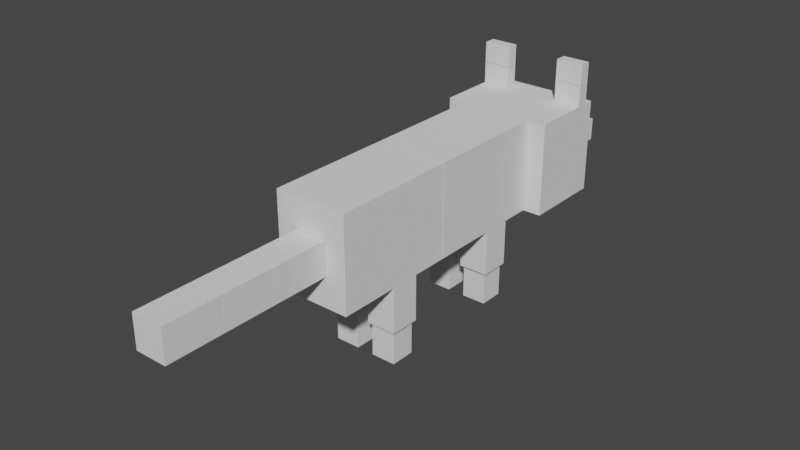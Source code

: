 # Source: Fox.blend  (saved by Blender 3.4.6; exported with 4.5.12 LTS)
import bpy
from mathutils import Matrix  # noqa: F401  (used for matrix-valued properties, if any)

bpy.ops.wm.read_factory_settings(use_empty=True)
scene = bpy.context.scene
scene.name = 'Scene'

# ---- collections
col_collection = bpy.data.collections.new('Collection'); scene.collection.children.link(col_collection)

# ---- world
world_world = bpy.data.worlds.new('World'); scene.world = world_world
world_world.use_nodes = True; world_world.node_tree.nodes.clear()
_N = world_world.node_tree.nodes; _L = world_world.node_tree.links
n0 = _N.new('ShaderNodeOutputWorld'); n0.name = 'World Output'; n0.location = (300, 300)
n1 = _N.new('ShaderNodeBackground'); n1.name = 'Background'; n1.location = (10, 300)
n1.inputs[0].default_value = (0.05088, 0.05088, 0.05088, 1.0)
_L.new(n1.outputs[0], n0.inputs[0])
n0.is_active_output = True
world_world.color = (0.05088, 0.05088, 0.05088)
world_world.use_sun_shadow = False
world_world.sun_shadow_jitter_overblur = 0.0

# ---- meshes
me_cube_001 = bpy.data.meshes.new('Cube.001')
me_cube_001.from_pydata([(-1.0, -1.0, -1.0), (-1.0, -1.0, 1.0), (-1.0, 1.0, -1.0), (-1.0, 1.0, 1.0), (1.0, -1.0, -1.0), (1.0, -1.0, 1.0), (1.0, 1.0, -1.0), (1.0, 1.0, 1.0)], [], [(0, 1, 3, 2), (2, 3, 7, 6), (6, 7, 5, 4), (4, 5, 1, 0), (2, 6, 4, 0), (7, 3, 1, 5)])
_uv = me_cube_001.uv_layers.new(name='UVMap')
_uv.uv.foreach_set('vector', [0.375, 0.0, 0.625, 0.0, 0.625, 0.25, 0.375, 0.25, 0.375, 0.25, 0.625, 0.25, 0.625, 0.5, 0.375, 0.5, 0.375, 0.5, 0.625, 0.5, 0.625, 0.75, 0.375, 0.75, 0.375, 0.75, 0.625, 0.75, 0.625, 1.0, 0.375, 1.0, 0.125, 0.5, 0.375, 0.5, 0.375, 0.75, 0.125, 0.75, 0.625, 0.5, 0.875, 0.5, 0.875, 0.75, 0.625, 0.75])
me_cube_001.update()
me_cube_002 = bpy.data.meshes.new('Cube.002')
me_cube_002.from_pydata([(-1.0, -1.0, -1.0), (-1.0, -1.0, 1.0), (-1.0, 1.0, -1.0), (-1.0, 1.0, 1.0), (1.0, -1.0, -1.0), (1.0, -1.0, 1.0), (1.0, 1.0, -1.0), (1.0, 1.0, 1.0)], [], [(0, 1, 3, 2), (2, 3, 7, 6), (6, 7, 5, 4), (4, 5, 1, 0), (2, 6, 4, 0), (7, 3, 1, 5)])
_uv = me_cube_002.uv_layers.new(name='UVMap')
_uv.uv.foreach_set('vector', [0.375, 0.0, 0.625, 0.0, 0.625, 0.25, 0.375, 0.25, 0.375, 0.25, 0.625, 0.25, 0.625, 0.5, 0.375, 0.5, 0.375, 0.5, 0.625, 0.5, 0.625, 0.75, 0.375, 0.75, 0.375, 0.75, 0.625, 0.75, 0.625, 1.0, 0.375, 1.0, 0.125, 0.5, 0.375, 0.5, 0.375, 0.75, 0.125, 0.75, 0.625, 0.5, 0.875, 0.5, 0.875, 0.75, 0.625, 0.75])
me_cube_002.update()
me_cube_003 = bpy.data.meshes.new('Cube.003')
me_cube_003.from_pydata([(-1.0, -1.0, -1.0), (-1.0, -1.0, 1.0), (-1.0, 1.0, -1.0), (-1.0, 1.0, 1.0), (1.0, -1.0, -1.0), (1.0, -1.0, 1.0), (1.0, 1.0, -1.0), (1.0, 1.0, 1.0)], [], [(0, 1, 3, 2), (2, 3, 7, 6), (6, 7, 5, 4), (4, 5, 1, 0), (2, 6, 4, 0), (7, 3, 1, 5)])
_uv = me_cube_003.uv_layers.new(name='UVMap')
_uv.uv.foreach_set('vector', [0.375, 0.0, 0.625, 0.0, 0.625, 0.25, 0.375, 0.25, 0.375, 0.25, 0.625, 0.25, 0.625, 0.5, 0.375, 0.5, 0.375, 0.5, 0.625, 0.5, 0.625, 0.75, 0.375, 0.75, 0.375, 0.75, 0.625, 0.75, 0.625, 1.0, 0.375, 1.0, 0.125, 0.5, 0.375, 0.5, 0.375, 0.75, 0.125, 0.75, 0.625, 0.5, 0.875, 0.5, 0.875, 0.75, 0.625, 0.75])
me_cube_003.update()
me_cube_004 = bpy.data.meshes.new('Cube.004')
me_cube_004.from_pydata([(-1.0, -1.0, -1.0), (-1.0, -1.0, 1.0), (-1.0, 1.0, -1.0), (-1.0, 1.0, 1.0), (1.0, -1.0, -1.0), (1.0, -1.0, 1.0), (1.0, 1.0, -1.0), (1.0, 1.0, 1.0)], [], [(0, 1, 3, 2), (2, 3, 7, 6), (6, 7, 5, 4), (4, 5, 1, 0), (2, 6, 4, 0), (7, 3, 1, 5)])
_uv = me_cube_004.uv_layers.new(name='UVMap')
_uv.uv.foreach_set('vector', [0.375, 0.0, 0.625, 0.0, 0.625, 0.25, 0.375, 0.25, 0.375, 0.25, 0.625, 0.25, 0.625, 0.5, 0.375, 0.5, 0.375, 0.5, 0.625, 0.5, 0.625, 0.75, 0.375, 0.75, 0.375, 0.75, 0.625, 0.75, 0.625, 1.0, 0.375, 1.0, 0.125, 0.5, 0.375, 0.5, 0.375, 0.75, 0.125, 0.75, 0.625, 0.5, 0.875, 0.5, 0.875, 0.75, 0.625, 0.75])
me_cube_004.update()
me_cube_005 = bpy.data.meshes.new('Cube.005')
me_cube_005.from_pydata([(-1.0, -1.0, -1.0), (-1.0, -1.0, 1.0), (-1.0, 1.0, -1.0), (-1.0, 1.0, 1.0), (1.0, -1.0, -1.0), (1.0, -1.0, 1.0), (1.0, 1.0, -1.0), (1.0, 1.0, 1.0)], [], [(0, 1, 3, 2), (2, 3, 7, 6), (6, 7, 5, 4), (4, 5, 1, 0), (2, 6, 4, 0), (7, 3, 1, 5)])
_uv = me_cube_005.uv_layers.new(name='UVMap')
_uv.uv.foreach_set('vector', [0.375, 0.0, 0.625, 0.0, 0.625, 0.25, 0.375, 0.25, 0.375, 0.25, 0.625, 0.25, 0.625, 0.5, 0.375, 0.5, 0.375, 0.5, 0.625, 0.5, 0.625, 0.75, 0.375, 0.75, 0.375, 0.75, 0.625, 0.75, 0.625, 1.0, 0.375, 1.0, 0.125, 0.5, 0.375, 0.5, 0.375, 0.75, 0.125, 0.75, 0.625, 0.5, 0.875, 0.5, 0.875, 0.75, 0.625, 0.75])
me_cube_005.update()
me_cube_006 = bpy.data.meshes.new('Cube.006')
me_cube_006.from_pydata([(-1.0, -1.0, -1.0), (-1.0, -1.0, 1.0), (-1.0, 1.0, -1.0), (-1.0, 1.0, 1.0), (1.0, -1.0, -1.0), (1.0, -1.0, 1.0), (1.0, 1.0, -1.0), (1.0, 1.0, 1.0)], [], [(0, 1, 3, 2), (2, 3, 7, 6), (6, 7, 5, 4), (4, 5, 1, 0), (2, 6, 4, 0), (7, 3, 1, 5)])
_uv = me_cube_006.uv_layers.new(name='UVMap')
_uv.uv.foreach_set('vector', [0.375, 0.0, 0.625, 0.0, 0.625, 0.25, 0.375, 0.25, 0.375, 0.25, 0.625, 0.25, 0.625, 0.5, 0.375, 0.5, 0.375, 0.5, 0.625, 0.5, 0.625, 0.75, 0.375, 0.75, 0.375, 0.75, 0.625, 0.75, 0.625, 1.0, 0.375, 1.0, 0.125, 0.5, 0.375, 0.5, 0.375, 0.75, 0.125, 0.75, 0.625, 0.5, 0.875, 0.5, 0.875, 0.75, 0.625, 0.75])
me_cube_006.update()
me_cube_007 = bpy.data.meshes.new('Cube.007')
me_cube_007.from_pydata([(-1.0, -1.0, -1.0), (-1.0, -1.0, 1.0), (-1.0, 1.0, -1.0), (-1.0, 1.0, 1.0), (1.0, -1.0, -1.0), (1.0, -1.0, 1.0), (1.0, 1.0, -1.0), (1.0, 1.0, 1.0)], [], [(0, 1, 3, 2), (2, 3, 7, 6), (6, 7, 5, 4), (4, 5, 1, 0), (2, 6, 4, 0), (7, 3, 1, 5)])
_uv = me_cube_007.uv_layers.new(name='UVMap')
_uv.uv.foreach_set('vector', [0.375, 0.0, 0.625, 0.0, 0.625, 0.25, 0.375, 0.25, 0.375, 0.25, 0.625, 0.25, 0.625, 0.5, 0.375, 0.5, 0.375, 0.5, 0.625, 0.5, 0.625, 0.75, 0.375, 0.75, 0.375, 0.75, 0.625, 0.75, 0.625, 1.0, 0.375, 1.0, 0.125, 0.5, 0.375, 0.5, 0.375, 0.75, 0.125, 0.75, 0.625, 0.5, 0.875, 0.5, 0.875, 0.75, 0.625, 0.75])
me_cube_007.update()
me_cube_008 = bpy.data.meshes.new('Cube.008')
me_cube_008.from_pydata([(-1.0, -1.0, -1.0), (-1.0, -1.0, 1.0), (-1.0, 1.0, -1.0), (-1.0, 1.0, 1.0), (1.0, -1.0, -1.0), (1.0, -1.0, 1.0), (1.0, 1.0, -1.0), (1.0, 1.0, 1.0)], [], [(0, 1, 3, 2), (2, 3, 7, 6), (6, 7, 5, 4), (4, 5, 1, 0), (2, 6, 4, 0), (7, 3, 1, 5)])
_uv = me_cube_008.uv_layers.new(name='UVMap')
_uv.uv.foreach_set('vector', [0.375, 0.0, 0.625, 0.0, 0.625, 0.25, 0.375, 0.25, 0.375, 0.25, 0.625, 0.25, 0.625, 0.5, 0.375, 0.5, 0.375, 0.5, 0.625, 0.5, 0.625, 0.75, 0.375, 0.75, 0.375, 0.75, 0.625, 0.75, 0.625, 1.0, 0.375, 1.0, 0.125, 0.5, 0.375, 0.5, 0.375, 0.75, 0.125, 0.75, 0.625, 0.5, 0.875, 0.5, 0.875, 0.75, 0.625, 0.75])
me_cube_008.update()
me_cube_009 = bpy.data.meshes.new('Cube.009')
me_cube_009.from_pydata([(-1.0, -1.0, -1.0), (-1.0, -1.0, 1.0), (-1.0, 1.0, -1.0), (-1.0, 1.0, 1.0), (1.0, -1.0, -1.0), (1.0, -1.0, 1.0), (1.0, 1.0, -1.0), (1.0, 1.0, 1.0)], [], [(0, 1, 3, 2), (2, 3, 7, 6), (6, 7, 5, 4), (4, 5, 1, 0), (2, 6, 4, 0), (7, 3, 1, 5)])
_uv = me_cube_009.uv_layers.new(name='UVMap')
_uv.uv.foreach_set('vector', [0.375, 0.0, 0.625, 0.0, 0.625, 0.25, 0.375, 0.25, 0.375, 0.25, 0.625, 0.25, 0.625, 0.5, 0.375, 0.5, 0.375, 0.5, 0.625, 0.5, 0.625, 0.75, 0.375, 0.75, 0.375, 0.75, 0.625, 0.75, 0.625, 1.0, 0.375, 1.0, 0.125, 0.5, 0.375, 0.5, 0.375, 0.75, 0.125, 0.75, 0.625, 0.5, 0.875, 0.5, 0.875, 0.75, 0.625, 0.75])
me_cube_009.update()
me_cube_010 = bpy.data.meshes.new('Cube.010')
me_cube_010.from_pydata([(-1.0, -1.0, -1.0), (-1.0, -1.0, 1.0), (-1.0, 1.0, -1.0), (-1.0, 1.0, 1.0), (1.0, -1.0, -1.0), (1.0, -1.0, 1.0), (1.0, 1.0, -1.0), (1.0, 1.0, 1.0)], [], [(0, 1, 3, 2), (2, 3, 7, 6), (6, 7, 5, 4), (4, 5, 1, 0), (2, 6, 4, 0), (7, 3, 1, 5)])
_uv = me_cube_010.uv_layers.new(name='UVMap')
_uv.uv.foreach_set('vector', [0.375, 0.0, 0.625, 0.0, 0.625, 0.25, 0.375, 0.25, 0.375, 0.25, 0.625, 0.25, 0.625, 0.5, 0.375, 0.5, 0.375, 0.5, 0.625, 0.5, 0.625, 0.75, 0.375, 0.75, 0.375, 0.75, 0.625, 0.75, 0.625, 1.0, 0.375, 1.0, 0.125, 0.5, 0.375, 0.5, 0.375, 0.75, 0.125, 0.75, 0.625, 0.5, 0.875, 0.5, 0.875, 0.75, 0.625, 0.75])
me_cube_010.update()
me_cube_011 = bpy.data.meshes.new('Cube.011')
me_cube_011.from_pydata([(-1.0, -1.0, -1.0), (-1.0, -1.0, 1.0), (-1.0, 1.0, -1.0), (-1.0, 1.0, 1.0), (1.0, -1.0, -1.0), (1.0, -1.0, 1.0), (1.0, 1.0, -1.0), (1.0, 1.0, 1.0)], [], [(0, 1, 3, 2), (2, 3, 7, 6), (6, 7, 5, 4), (4, 5, 1, 0), (2, 6, 4, 0), (7, 3, 1, 5)])
_uv = me_cube_011.uv_layers.new(name='UVMap')
_uv.uv.foreach_set('vector', [0.375, 0.0, 0.625, 0.0, 0.625, 0.25, 0.375, 0.25, 0.375, 0.25, 0.625, 0.25, 0.625, 0.5, 0.375, 0.5, 0.375, 0.5, 0.625, 0.5, 0.625, 0.75, 0.375, 0.75, 0.375, 0.75, 0.625, 0.75, 0.625, 1.0, 0.375, 1.0, 0.125, 0.5, 0.375, 0.5, 0.375, 0.75, 0.125, 0.75, 0.625, 0.5, 0.875, 0.5, 0.875, 0.75, 0.625, 0.75])
me_cube_011.update()
me_cube_012 = bpy.data.meshes.new('Cube.012')
me_cube_012.from_pydata([(-1.0, -1.0, -1.0), (-1.0, -1.0, 1.0), (-1.0, 1.0, -1.0), (-1.0, 1.0, 1.0), (1.0, -1.0, -1.0), (1.0, -1.0, 1.0), (1.0, 1.0, -1.0), (1.0, 1.0, 1.0)], [], [(0, 1, 3, 2), (2, 3, 7, 6), (6, 7, 5, 4), (4, 5, 1, 0), (2, 6, 4, 0), (7, 3, 1, 5)])
_uv = me_cube_012.uv_layers.new(name='UVMap')
_uv.uv.foreach_set('vector', [0.375, 0.0, 0.625, 0.0, 0.625, 0.25, 0.375, 0.25, 0.375, 0.25, 0.625, 0.25, 0.625, 0.5, 0.375, 0.5, 0.375, 0.5, 0.625, 0.5, 0.625, 0.75, 0.375, 0.75, 0.375, 0.75, 0.625, 0.75, 0.625, 1.0, 0.375, 1.0, 0.125, 0.5, 0.375, 0.5, 0.375, 0.75, 0.125, 0.75, 0.625, 0.5, 0.875, 0.5, 0.875, 0.75, 0.625, 0.75])
me_cube_012.update()
me_cube_013 = bpy.data.meshes.new('Cube.013')
me_cube_013.from_pydata([(-1.0, -1.0, -1.0), (-1.0, -1.0, 1.0), (-1.0, 1.0, -1.0), (-1.0, 1.0, 1.0), (1.0, -1.0, -1.0), (1.0, -1.0, 1.0), (1.0, 1.0, -1.0), (1.0, 1.0, 1.0)], [], [(0, 1, 3, 2), (2, 3, 7, 6), (6, 7, 5, 4), (4, 5, 1, 0), (2, 6, 4, 0), (7, 3, 1, 5)])
_uv = me_cube_013.uv_layers.new(name='UVMap')
_uv.uv.foreach_set('vector', [0.375, 0.0, 0.625, 0.0, 0.625, 0.25, 0.375, 0.25, 0.375, 0.25, 0.625, 0.25, 0.625, 0.5, 0.375, 0.5, 0.375, 0.5, 0.625, 0.5, 0.625, 0.75, 0.375, 0.75, 0.375, 0.75, 0.625, 0.75, 0.625, 1.0, 0.375, 1.0, 0.125, 0.5, 0.375, 0.5, 0.375, 0.75, 0.125, 0.75, 0.625, 0.5, 0.875, 0.5, 0.875, 0.75, 0.625, 0.75])
me_cube_013.update()
me_cube_014 = bpy.data.meshes.new('Cube.014')
me_cube_014.from_pydata([(-1.0, -1.0, -1.0), (-1.0, -1.0, 1.0), (-1.0, 1.0, -1.0), (-1.0, 1.0, 1.0), (1.0, -1.0, -1.0), (1.0, -1.0, 1.0), (1.0, 1.0, -1.0), (1.0, 1.0, 1.0)], [], [(0, 1, 3, 2), (2, 3, 7, 6), (6, 7, 5, 4), (4, 5, 1, 0), (2, 6, 4, 0), (7, 3, 1, 5)])
_uv = me_cube_014.uv_layers.new(name='UVMap')
_uv.uv.foreach_set('vector', [0.375, 0.0, 0.625, 0.0, 0.625, 0.25, 0.375, 0.25, 0.375, 0.25, 0.625, 0.25, 0.625, 0.5, 0.375, 0.5, 0.375, 0.5, 0.625, 0.5, 0.625, 0.75, 0.375, 0.75, 0.375, 0.75, 0.625, 0.75, 0.625, 1.0, 0.375, 1.0, 0.125, 0.5, 0.375, 0.5, 0.375, 0.75, 0.125, 0.75, 0.625, 0.5, 0.875, 0.5, 0.875, 0.75, 0.625, 0.75])
me_cube_014.update()
me_cube_015 = bpy.data.meshes.new('Cube.015')
me_cube_015.from_pydata([(-1.0, -1.0, -1.0), (-1.0, -1.0, 1.0), (-1.0, 1.0, -1.0), (-1.0, 1.0, 1.0), (1.0, -1.0, -1.0), (1.0, -1.0, 1.0), (1.0, 1.0, -1.0), (1.0, 1.0, 1.0)], [], [(0, 1, 3, 2), (2, 3, 7, 6), (6, 7, 5, 4), (4, 5, 1, 0), (2, 6, 4, 0), (7, 3, 1, 5)])
_uv = me_cube_015.uv_layers.new(name='UVMap')
_uv.uv.foreach_set('vector', [0.375, 0.0, 0.625, 0.0, 0.625, 0.25, 0.375, 0.25, 0.375, 0.25, 0.625, 0.25, 0.625, 0.5, 0.375, 0.5, 0.375, 0.5, 0.625, 0.5, 0.625, 0.75, 0.375, 0.75, 0.375, 0.75, 0.625, 0.75, 0.625, 1.0, 0.375, 1.0, 0.125, 0.5, 0.375, 0.5, 0.375, 0.75, 0.125, 0.75, 0.625, 0.5, 0.875, 0.5, 0.875, 0.75, 0.625, 0.75])
me_cube_015.update()
me_cube_016 = bpy.data.meshes.new('Cube.016')
me_cube_016.from_pydata([(-1.0, -1.0, -1.0), (-1.0, -1.0, 1.0), (-1.0, 1.0, -1.0), (-1.0, 1.0, 1.0), (1.0, -1.0, -1.0), (1.0, -1.0, 1.0), (1.0, 1.0, -1.0), (1.0, 1.0, 1.0)], [], [(0, 1, 3, 2), (2, 3, 7, 6), (6, 7, 5, 4), (4, 5, 1, 0), (2, 6, 4, 0), (7, 3, 1, 5)])
_uv = me_cube_016.uv_layers.new(name='UVMap')
_uv.uv.foreach_set('vector', [0.375, 0.0, 0.625, 0.0, 0.625, 0.25, 0.375, 0.25, 0.375, 0.25, 0.625, 0.25, 0.625, 0.5, 0.375, 0.5, 0.375, 0.5, 0.625, 0.5, 0.625, 0.75, 0.375, 0.75, 0.375, 0.75, 0.625, 0.75, 0.625, 1.0, 0.375, 1.0, 0.125, 0.5, 0.375, 0.5, 0.375, 0.75, 0.125, 0.75, 0.625, 0.5, 0.875, 0.5, 0.875, 0.75, 0.625, 0.75])
me_cube_016.update()
me_cube_017 = bpy.data.meshes.new('Cube.017')
me_cube_017.from_pydata([(-1.0, -1.0, -1.0), (-1.0, -1.0, 1.0), (-1.0, 1.0, -1.0), (-1.0, 1.0, 1.0), (1.0, -1.0, -1.0), (1.0, -1.0, 1.0), (1.0, 1.0, -1.0), (1.0, 1.0, 1.0)], [], [(0, 1, 3, 2), (2, 3, 7, 6), (6, 7, 5, 4), (4, 5, 1, 0), (2, 6, 4, 0), (7, 3, 1, 5)])
_uv = me_cube_017.uv_layers.new(name='UVMap')
_uv.uv.foreach_set('vector', [0.375, 0.0, 0.625, 0.0, 0.625, 0.25, 0.375, 0.25, 0.375, 0.25, 0.625, 0.25, 0.625, 0.5, 0.375, 0.5, 0.375, 0.5, 0.625, 0.5, 0.625, 0.75, 0.375, 0.75, 0.375, 0.75, 0.625, 0.75, 0.625, 1.0, 0.375, 1.0, 0.125, 0.5, 0.375, 0.5, 0.375, 0.75, 0.125, 0.75, 0.625, 0.5, 0.875, 0.5, 0.875, 0.75, 0.625, 0.75])
me_cube_017.update()
me_cube_018 = bpy.data.meshes.new('Cube.018')
me_cube_018.from_pydata([(-1.0, -1.0, -1.0), (-1.0, -1.0, 1.0), (-1.0, 1.0, -1.0), (-1.0, 1.0, 1.0), (1.0, -1.0, -1.0), (1.0, -1.0, 1.0), (1.0, 1.0, -1.0), (1.0, 1.0, 1.0)], [], [(0, 1, 3, 2), (2, 3, 7, 6), (6, 7, 5, 4), (4, 5, 1, 0), (2, 6, 4, 0), (7, 3, 1, 5)])
_uv = me_cube_018.uv_layers.new(name='UVMap')
_uv.uv.foreach_set('vector', [0.375, 0.0, 0.625, 0.0, 0.625, 0.25, 0.375, 0.25, 0.375, 0.25, 0.625, 0.25, 0.625, 0.5, 0.375, 0.5, 0.375, 0.5, 0.625, 0.5, 0.625, 0.75, 0.375, 0.75, 0.375, 0.75, 0.625, 0.75, 0.625, 1.0, 0.375, 1.0, 0.125, 0.5, 0.375, 0.5, 0.375, 0.75, 0.125, 0.75, 0.625, 0.5, 0.875, 0.5, 0.875, 0.75, 0.625, 0.75])
me_cube_018.update()
me_cube_019 = bpy.data.meshes.new('Cube.019')
me_cube_019.from_pydata([(-1.0, -1.0, -1.0), (-1.0, -1.0, 1.0), (-1.0, 1.0, -1.0), (-1.0, 1.0, 1.0), (1.0, -1.0, -1.0), (1.0, -1.0, 1.0), (1.0, 1.0, -1.0), (1.0, 1.0, 1.0)], [], [(0, 1, 3, 2), (2, 3, 7, 6), (6, 7, 5, 4), (4, 5, 1, 0), (2, 6, 4, 0), (7, 3, 1, 5)])
_uv = me_cube_019.uv_layers.new(name='UVMap')
_uv.uv.foreach_set('vector', [0.375, 0.0, 0.625, 0.0, 0.625, 0.25, 0.375, 0.25, 0.375, 0.25, 0.625, 0.25, 0.625, 0.5, 0.375, 0.5, 0.375, 0.5, 0.625, 0.5, 0.625, 0.75, 0.375, 0.75, 0.375, 0.75, 0.625, 0.75, 0.625, 1.0, 0.375, 1.0, 0.125, 0.5, 0.375, 0.5, 0.375, 0.75, 0.125, 0.75, 0.625, 0.5, 0.875, 0.5, 0.875, 0.75, 0.625, 0.75])
me_cube_019.update()
me_cube_020 = bpy.data.meshes.new('Cube.020')
me_cube_020.from_pydata([(-1.0, -1.0, -1.0), (-1.0, -1.0, 1.0), (-1.0, 1.0, -1.0), (-1.0, 1.0, 1.0), (1.0, -1.0, -1.0), (1.0, -1.0, 1.0), (1.0, 1.0, -1.0), (1.0, 1.0, 1.0)], [], [(0, 1, 3, 2), (2, 3, 7, 6), (6, 7, 5, 4), (4, 5, 1, 0), (2, 6, 4, 0), (7, 3, 1, 5)])
_uv = me_cube_020.uv_layers.new(name='UVMap')
_uv.uv.foreach_set('vector', [0.375, 0.0, 0.625, 0.0, 0.625, 0.25, 0.375, 0.25, 0.375, 0.25, 0.625, 0.25, 0.625, 0.5, 0.375, 0.5, 0.375, 0.5, 0.625, 0.5, 0.625, 0.75, 0.375, 0.75, 0.375, 0.75, 0.625, 0.75, 0.625, 1.0, 0.375, 1.0, 0.125, 0.5, 0.375, 0.5, 0.375, 0.75, 0.125, 0.75, 0.625, 0.5, 0.875, 0.5, 0.875, 0.75, 0.625, 0.75])
me_cube_020.update()

# ---- objects
ob_cube = bpy.data.objects.new('Cube', me_cube_001)
ob_cube_001 = bpy.data.objects.new('Cube.001', me_cube_002)
ob_cube_002 = bpy.data.objects.new('Cube.002', me_cube_003)
ob_cube_003 = bpy.data.objects.new('Cube.003', me_cube_004)
ob_cube_004 = bpy.data.objects.new('Cube.004', me_cube_005)
ob_cube_005 = bpy.data.objects.new('Cube.005', me_cube_006)
ob_cube_006 = bpy.data.objects.new('Cube.006', me_cube_007)
ob_cube_007 = bpy.data.objects.new('Cube.007', me_cube_008)
ob_cube_008 = bpy.data.objects.new('Cube.008', me_cube_009)
ob_cube_009 = bpy.data.objects.new('Cube.009', me_cube_010)
ob_cube_010 = bpy.data.objects.new('Cube.010', me_cube_011)
ob_cube_011 = bpy.data.objects.new('Cube.011', me_cube_012)
ob_cube_012 = bpy.data.objects.new('Cube.012', me_cube_013)
ob_cube_013 = bpy.data.objects.new('Cube.013', me_cube_014)
ob_cube_014 = bpy.data.objects.new('Cube.014', me_cube_015)
ob_cube_015 = bpy.data.objects.new('Cube.015', me_cube_016)
ob_cube_016 = bpy.data.objects.new('Cube.016', me_cube_017)
ob_cube_017 = bpy.data.objects.new('Cube.017', me_cube_018)
ob_cube_018 = bpy.data.objects.new('Cube.018', me_cube_019)
ob_cube_019 = bpy.data.objects.new('Cube.019', me_cube_020)

# ---- transforms, parenting, visibility, modifiers, constraints
ob_cube.location = (-2.179e-07, 2.493, 2.759)
ob_cube.rotation_euler = (0.0, -0.0, 3.142)
ob_cube.scale = (1.18, 0.8629, 1.0)
ob_cube_001.location = (-3.458e-07, 3.956, 2.611)
ob_cube_001.rotation_euler = (0.0, -0.0, 3.142)
ob_cube_001.scale = (0.5888, 0.5888, 0.2436)
ob_cube_002.location = (-3.429e-07, 3.922, 2.205)
ob_cube_002.rotation_euler = (0.0, -0.0, 3.142)
ob_cube_002.scale = (0.5111, 0.5514, 0.1528)
ob_cube_003.location = (-2.257e-08, 0.2581, 2.759)
ob_cube_003.rotation_euler = (0.0, -0.0, 3.142)
ob_cube_003.scale = (0.7833, 1.355, 1.0)
ob_cube_004.location = (2.158e-07, -2.469, 2.759)
ob_cube_004.rotation_euler = (0.0, -0.0, 3.142)
ob_cube_004.scale = (0.7833, 1.355, 1.0)
ob_cube_005.location = (3.87e-07, -4.427, 2.759)
ob_cube_005.rotation_euler = (0.0, -0.0, 3.142)
ob_cube_005.scale = (0.3378, 0.5844, 0.353)
ob_cube_006.location = (4.905e-07, -5.611, 2.759)
ob_cube_006.rotation_euler = (0.0, -0.0, 3.142)
ob_cube_006.scale = (0.3378, 0.5844, 0.353)
ob_cube_007.location = (5.941e-07, -6.796, 2.759)
ob_cube_007.rotation_euler = (0.0, -0.0, 3.142)
ob_cube_007.scale = (0.3378, 0.5844, 0.353)
ob_cube_008.location = (-0.4393, 0.6765, 1.255)
ob_cube_008.rotation_euler = (0.0, -0.0, 3.142)
ob_cube_008.scale = (0.3201, 0.3201, 0.4882)
ob_cube_009.location = (-0.4393, -2.209, 1.255)
ob_cube_009.rotation_euler = (0.0, -0.0, 3.142)
ob_cube_009.scale = (0.3201, 0.3201, 0.4882)
ob_cube_010.location = (-0.4393, 0.6765, 0.3983)
ob_cube_010.rotation_euler = (0.0, -0.0, 3.142)
ob_cube_010.scale = (0.2636, 0.2636, 0.3523)
ob_cube_011.location = (-0.4393, -2.209, 0.3983)
ob_cube_011.rotation_euler = (0.0, -0.0, 3.142)
ob_cube_011.scale = (0.2636, 0.2636, 0.3523)
ob_cube_012.location = (0.4606, 0.6765, 1.255)
ob_cube_012.rotation_euler = (0.0, -0.0, 3.142)
ob_cube_012.scale = (0.3201, 0.3201, 0.4882)
ob_cube_013.location = (0.4606, -2.209, 1.255)
ob_cube_013.rotation_euler = (0.0, -0.0, 3.142)
ob_cube_013.scale = (0.3201, 0.3201, 0.4882)
ob_cube_014.location = (0.4606, 0.6765, 0.3983)
ob_cube_014.rotation_euler = (0.0, -0.0, 3.142)
ob_cube_014.scale = (0.2636, 0.2636, 0.3523)
ob_cube_015.location = (0.4606, -2.209, 0.3983)
ob_cube_015.rotation_euler = (0.0, -0.0, 3.142)
ob_cube_015.scale = (0.2636, 0.2636, 0.3523)
ob_cube_016.location = (0.8859, 3.008, 3.986)
ob_cube_016.rotation_euler = (0.0, -0.0, 3.142)
ob_cube_016.scale = (0.2974, 0.1261, 0.2218)
ob_cube_017.location = (-0.8902, 3.008, 3.986)
ob_cube_017.rotation_euler = (0.0, -0.0, 3.142)
ob_cube_017.scale = (0.2974, 0.1261, 0.2218)
ob_cube_018.location = (0.8859, 3.008, 4.439)
ob_cube_018.rotation_euler = (0.0, -0.0, 3.142)
ob_cube_018.scale = (0.2974, 0.1261, 0.2218)
ob_cube_019.location = (-0.8902, 3.008, 4.439)
ob_cube_019.rotation_euler = (0.0, -0.0, 3.142)
ob_cube_019.scale = (0.2974, 0.1261, 0.2218)

# ---- collection membership
col_collection.objects.link(ob_cube)
col_collection.objects.link(ob_cube_001)
col_collection.objects.link(ob_cube_002)
col_collection.objects.link(ob_cube_003)
col_collection.objects.link(ob_cube_004)
col_collection.objects.link(ob_cube_005)
col_collection.objects.link(ob_cube_006)
col_collection.objects.link(ob_cube_007)
col_collection.objects.link(ob_cube_008)
col_collection.objects.link(ob_cube_009)
col_collection.objects.link(ob_cube_010)
col_collection.objects.link(ob_cube_011)
col_collection.objects.link(ob_cube_012)
col_collection.objects.link(ob_cube_013)
col_collection.objects.link(ob_cube_014)
col_collection.objects.link(ob_cube_015)
col_collection.objects.link(ob_cube_016)
col_collection.objects.link(ob_cube_017)
col_collection.objects.link(ob_cube_018)
col_collection.objects.link(ob_cube_019)

# ---- scene / render settings (as saved in the file)
scene.frame_start = 1; scene.frame_end = 250; scene.frame_set(1)
scene.render.engine = 'BLENDER_EEVEE_NEXT'
scene.cycles.sampling_pattern = 'TABULATED_SOBOL'
scene.cycles.use_light_tree = False
scene.view_settings.view_transform = 'Filmic'
bpy.context.view_layer.update()

# ---- added for rendering (the .blend has no active camera and no usable light): camera, sun
cam_auto = bpy.data.cameras.new('AutoCamera')
cam_auto.lens = 50.0
cam_auto.sensor_width = 36.0
cam_auto.clip_end = 1000.0
ob_auto_camera = bpy.data.objects.new('AutoCamera', cam_auto)
scene.collection.objects.link(ob_auto_camera)
ob_auto_camera.location = (12.0302, -15.8564, 11.9794)
ob_auto_camera.rotation_euler = (1.09748, -7.21219e-08, 0.694738)
scene.camera = ob_auto_camera
light_auto_sun = bpy.data.lights.new('AutoSun', 'SUN')
light_auto_sun.energy = 3.0
light_auto_sun.angle = 0.0523599
ob_auto_sun = bpy.data.objects.new('AutoSun', light_auto_sun)
scene.collection.objects.link(ob_auto_sun)
ob_auto_sun.rotation_euler = (0.872665, 0.174533, 0.523599)
bpy.context.view_layer.update()
